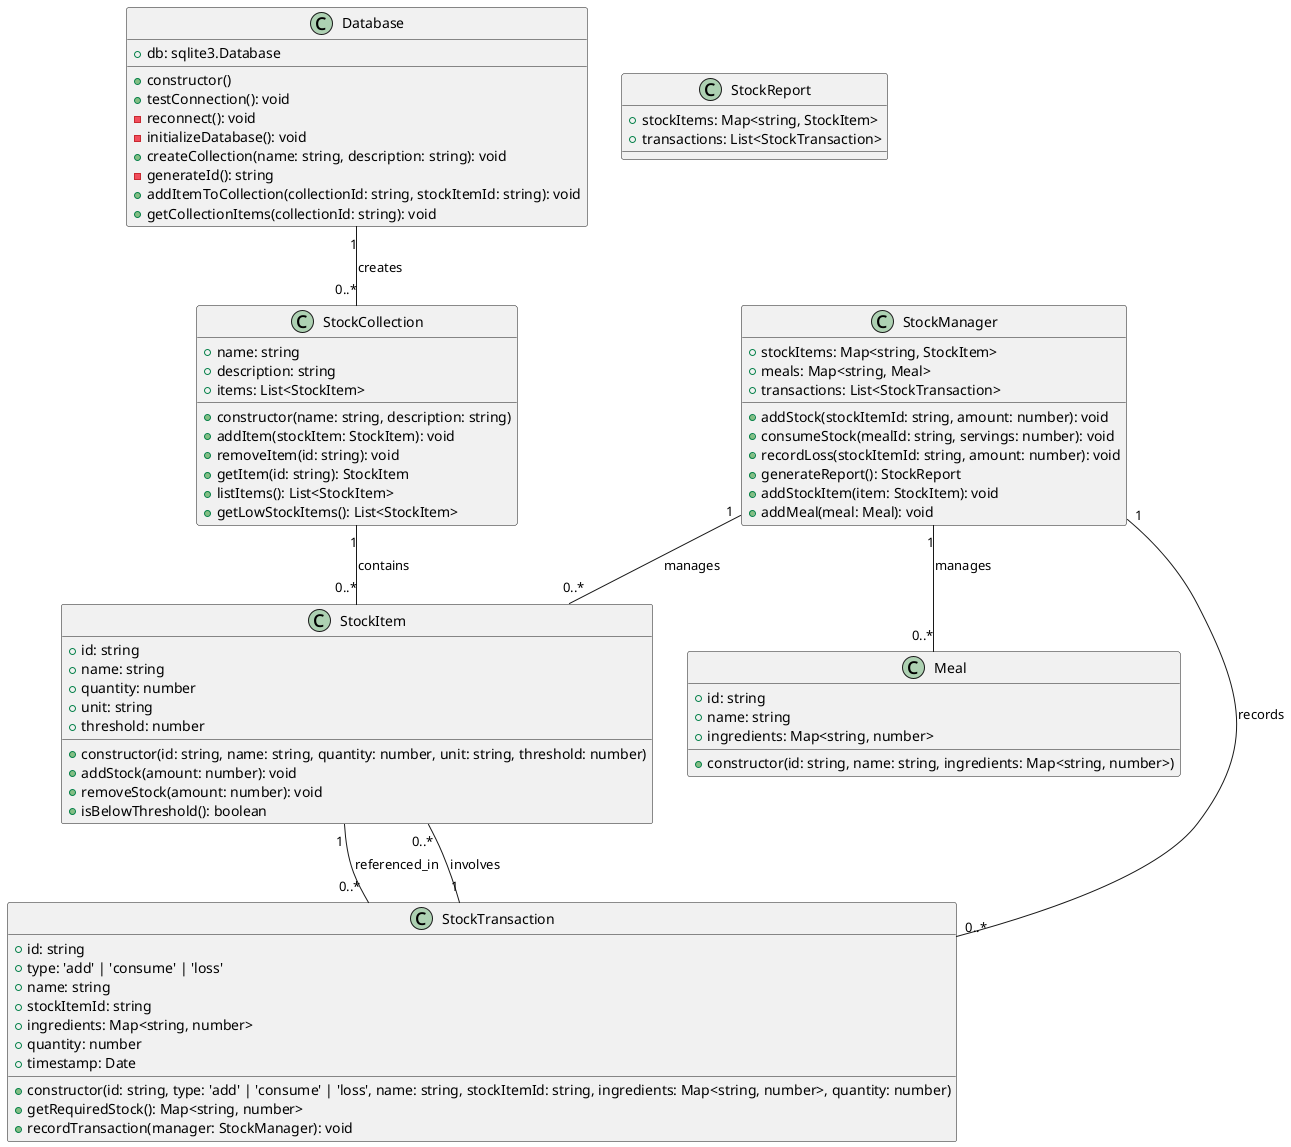

The diagram above was rendered by PlantUML. Its source (embedded in the PNG):
@startuml class

class Database {
    +db: sqlite3.Database
    +constructor()
    +testConnection(): void
    -reconnect(): void
    -initializeDatabase(): void
    +createCollection(name: string, description: string): void
    -generateId(): string
    +addItemToCollection(collectionId: string, stockItemId: string): void
    +getCollectionItems(collectionId: string): void
}

class Meal {
    +id: string
    +name: string
    +ingredients: Map<string, number>
    +constructor(id: string, name: string, ingredients: Map<string, number>)
}

class StockItem {
    +id: string
    +name: string
    +quantity: number
    +unit: string
    +threshold: number
    +constructor(id: string, name: string, quantity: number, unit: string, threshold: number)
    +addStock(amount: number): void
    +removeStock(amount: number): void
    +isBelowThreshold(): boolean
}

class StockCollection {
    +name: string
    +description: string
    +items: List<StockItem>
    +constructor(name: string, description: string)
    +addItem(stockItem: StockItem): void
    +removeItem(id: string): void
    +getItem(id: string): StockItem
    +listItems(): List<StockItem>
    +getLowStockItems(): List<StockItem>
}

class StockManager {
    +stockItems: Map<string, StockItem>
    +meals: Map<string, Meal>
    +transactions: List<StockTransaction>
    +addStock(stockItemId: string, amount: number): void
    +consumeStock(mealId: string, servings: number): void
    +recordLoss(stockItemId: string, amount: number): void
    +generateReport(): StockReport
    +addStockItem(item: StockItem): void
    +addMeal(meal: Meal): void
}

class StockTransaction {
    +id: string
    +type: 'add' | 'consume' | 'loss'
    +name: string
    +stockItemId: string
    +ingredients: Map<string, number>
    +quantity: number
    +timestamp: Date
    +constructor(id: string, type: 'add' | 'consume' | 'loss', name: string, stockItemId: string, ingredients: Map<string, number>, quantity: number)
    +getRequiredStock(): Map<string, number>
    +recordTransaction(manager: StockManager): void
}

class StockReport {
    +stockItems: Map<string, StockItem>
    +transactions: List<StockTransaction>
}

Database "1" -- "0..*" StockCollection : creates
StockCollection "1" -- "0..*" StockItem : contains
StockManager "1" -- "0..*" StockItem : manages
StockManager "1" -- "0..*" Meal : manages
StockManager "1" -- "0..*" StockTransaction : records
StockItem "1" -- "0..*" StockTransaction : referenced_in
StockTransaction "1" -- "0..*" StockItem : involves

@enduml